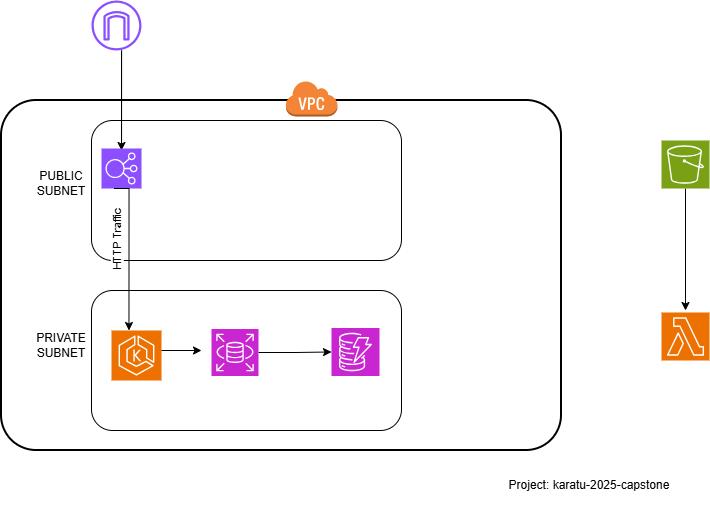

The diagram above was exported from draw.io. Its source (the exported page's mxGraphModel, read from the mxfile embedded in the PNG):
<mxGraphModel dx="815" dy="1644" grid="1" gridSize="10" guides="1" tooltips="1" connect="1" arrows="1" fold="1" page="1" pageScale="1" pageWidth="827" pageHeight="1169" math="0" shadow="0">
  <root>
    <mxCell id="0" />
    <mxCell id="1" parent="0" />
    <mxCell id="x662FTo2vx8DNbqaz62f-2" parent="1" style="rounded=1;arcSize=10;dashed=0;fillColor=none;gradientColor=none;strokeWidth=2;" value="" vertex="1">
      <mxGeometry height="350" width="560" x="60" y="70" as="geometry" />
    </mxCell>
    <mxCell id="x662FTo2vx8DNbqaz62f-3" parent="1" style="dashed=0;html=1;shape=mxgraph.aws3.virtual_private_cloud;fillColor=#F58536;gradientColor=none;dashed=0;" value="" vertex="1">
      <mxGeometry height="36" width="52" x="344" y="50" as="geometry" />
    </mxCell>
    <mxCell id="x662FTo2vx8DNbqaz62f-4" parent="1" style="rounded=1;whiteSpace=wrap;html=1;" value="" vertex="1">
      <mxGeometry height="140" width="310" x="150" y="90" as="geometry" />
    </mxCell>
    <mxCell id="x662FTo2vx8DNbqaz62f-5" parent="1" style="rounded=1;whiteSpace=wrap;html=1;" value="" vertex="1">
      <mxGeometry height="140" width="310" x="150" y="260" as="geometry" />
    </mxCell>
    <mxCell id="x662FTo2vx8DNbqaz62f-6" parent="1" style="text;html=1;whiteSpace=wrap;strokeColor=none;fillColor=none;align=center;verticalAlign=middle;rounded=0;" value="PUBLIC SUBNET" vertex="1">
      <mxGeometry height="25" width="60" x="90" y="140" as="geometry" />
    </mxCell>
    <mxCell id="x662FTo2vx8DNbqaz62f-7" parent="1" style="text;html=1;whiteSpace=wrap;strokeColor=none;fillColor=none;align=center;verticalAlign=middle;rounded=0;" value="PRIVATE SUBNET" vertex="1">
      <mxGeometry height="30" width="60" x="90" y="300" as="geometry" />
    </mxCell>
    <mxCell id="x662FTo2vx8DNbqaz62f-29" edge="1" parent="1" source="x662FTo2vx8DNbqaz62f-21" style="edgeStyle=orthogonalEdgeStyle;rounded=0;orthogonalLoop=1;jettySize=auto;html=1;">
      <mxGeometry relative="1" as="geometry">
        <mxPoint x="744" y="280" as="targetPoint" />
      </mxGeometry>
    </mxCell>
    <mxCell id="x662FTo2vx8DNbqaz62f-21" parent="1" style="sketch=0;points=[[0,0,0],[0.25,0,0],[0.5,0,0],[0.75,0,0],[1,0,0],[0,1,0],[0.25,1,0],[0.5,1,0],[0.75,1,0],[1,1,0],[0,0.25,0],[0,0.5,0],[0,0.75,0],[1,0.25,0],[1,0.5,0],[1,0.75,0]];outlineConnect=0;fontColor=#232F3E;fillColor=#7AA116;strokeColor=#ffffff;dashed=0;verticalLabelPosition=bottom;verticalAlign=top;align=center;html=1;fontSize=12;fontStyle=0;aspect=fixed;shape=mxgraph.aws4.resourceIcon;resIcon=mxgraph.aws4.s3;" value="" vertex="1">
      <mxGeometry height="48" width="48" x="720" y="110" as="geometry" />
    </mxCell>
    <mxCell id="x662FTo2vx8DNbqaz62f-26" edge="1" parent="1" source="x662FTo2vx8DNbqaz62f-22" style="edgeStyle=orthogonalEdgeStyle;rounded=0;orthogonalLoop=1;jettySize=auto;html=1;">
      <mxGeometry relative="1" as="geometry">
        <Array as="points">
          <mxPoint x="180" y="20" />
        </Array>
        <mxPoint x="180" y="120" as="targetPoint" />
      </mxGeometry>
    </mxCell>
    <mxCell id="x662FTo2vx8DNbqaz62f-22" parent="1" style="sketch=0;points=[[0,0,0],[0.25,0,0],[0.5,0,0],[0.75,0,0],[1,0,0],[0,1,0],[0.25,1,0],[0.5,1,0],[0.75,1,0],[1,1,0],[0,0.25,0],[0,0.5,0],[0,0.75,0],[1,0.25,0],[1,0.5,0],[1,0.75,0]];outlineConnect=0;fontColor=#232F3E;fillColor=#8C4FFF;strokeColor=#ffffff;dashed=0;verticalLabelPosition=bottom;verticalAlign=top;align=center;html=1;fontSize=12;fontStyle=0;aspect=fixed;shape=mxgraph.aws4.resourceIcon;resIcon=mxgraph.aws4.elastic_load_balancing;" value="" vertex="1">
      <mxGeometry height="40" width="40" x="160" y="118" as="geometry" />
    </mxCell>
    <mxCell id="x662FTo2vx8DNbqaz62f-23" parent="1" style="sketch=0;points=[[0,0,0],[0.25,0,0],[0.5,0,0],[0.75,0,0],[1,0,0],[0,1,0],[0.25,1,0],[0.5,1,0],[0.75,1,0],[1,1,0],[0,0.25,0],[0,0.5,0],[0,0.75,0],[1,0.25,0],[1,0.5,0],[1,0.75,0]];outlineConnect=0;fontColor=#232F3E;fillColor=#ED7100;strokeColor=#ffffff;dashed=0;verticalLabelPosition=bottom;verticalAlign=top;align=center;html=1;fontSize=12;fontStyle=0;aspect=fixed;shape=mxgraph.aws4.resourceIcon;resIcon=mxgraph.aws4.eks;" value="" vertex="1">
      <mxGeometry height="50" width="50" x="170" y="300" as="geometry" />
    </mxCell>
    <mxCell id="x662FTo2vx8DNbqaz62f-34" edge="1" parent="1" source="x662FTo2vx8DNbqaz62f-24" style="edgeStyle=orthogonalEdgeStyle;rounded=0;orthogonalLoop=1;jettySize=auto;html=1;" target="x662FTo2vx8DNbqaz62f-32" value="">
      <mxGeometry relative="1" as="geometry" />
    </mxCell>
    <mxCell id="x662FTo2vx8DNbqaz62f-24" parent="1" style="sketch=0;points=[[0,0,0],[0.25,0,0],[0.5,0,0],[0.75,0,0],[1,0,0],[0,1,0],[0.25,1,0],[0.5,1,0],[0.75,1,0],[1,1,0],[0,0.25,0],[0,0.5,0],[0,0.75,0],[1,0.25,0],[1,0.5,0],[1,0.75,0]];outlineConnect=0;fontColor=#232F3E;fillColor=#C925D1;strokeColor=#ffffff;dashed=0;verticalLabelPosition=bottom;verticalAlign=top;align=center;html=1;fontSize=12;fontStyle=0;aspect=fixed;shape=mxgraph.aws4.resourceIcon;resIcon=mxgraph.aws4.rds;" value="" vertex="1">
      <mxGeometry height="47" width="47" x="270" y="298.5" as="geometry" />
    </mxCell>
    <mxCell id="x662FTo2vx8DNbqaz62f-25" parent="1" style="sketch=0;points=[[0,0,0],[0.25,0,0],[0.5,0,0],[0.75,0,0],[1,0,0],[0,1,0],[0.25,1,0],[0.5,1,0],[0.75,1,0],[1,1,0],[0,0.25,0],[0,0.5,0],[0,0.75,0],[1,0.25,0],[1,0.5,0],[1,0.75,0]];outlineConnect=0;fontColor=#232F3E;fillColor=#ED7100;strokeColor=#ffffff;dashed=0;verticalLabelPosition=bottom;verticalAlign=top;align=center;html=1;fontSize=12;fontStyle=0;aspect=fixed;shape=mxgraph.aws4.resourceIcon;resIcon=mxgraph.aws4.lambda;" value="" vertex="1">
      <mxGeometry height="48" width="48" x="720" y="282" as="geometry" />
    </mxCell>
    <mxCell id="x662FTo2vx8DNbqaz62f-27" edge="1" parent="1" style="edgeStyle=orthogonalEdgeStyle;rounded=0;orthogonalLoop=1;jettySize=auto;html=1;entryX=0.5;entryY=0;entryDx=0;entryDy=0;entryPerimeter=0;">
      <mxGeometry relative="1" as="geometry">
        <Array as="points">
          <mxPoint x="188" y="158" />
        </Array>
        <mxPoint x="172.5226315789474" y="158" as="sourcePoint" />
        <mxPoint x="187.47" y="300" as="targetPoint" />
      </mxGeometry>
    </mxCell>
    <mxCell id="x662FTo2vx8DNbqaz62f-31" connectable="0" parent="x662FTo2vx8DNbqaz62f-27" style="edgeLabel;html=1;align=center;verticalAlign=middle;resizable=0;points=[];rotation=270;" value="HTTP Traffic" vertex="1">
      <mxGeometry relative="1" x="-0.0617" y="-8" as="geometry">
        <mxPoint x="-4" y="-7" as="offset" />
      </mxGeometry>
    </mxCell>
    <mxCell id="x662FTo2vx8DNbqaz62f-28" edge="1" parent="1" source="x662FTo2vx8DNbqaz62f-23" style="edgeStyle=orthogonalEdgeStyle;rounded=0;orthogonalLoop=1;jettySize=auto;html=1;">
      <mxGeometry relative="1" as="geometry">
        <Array as="points">
          <mxPoint x="220" y="325" />
          <mxPoint x="220" y="320" />
        </Array>
        <mxPoint x="260" y="320" as="targetPoint" />
      </mxGeometry>
    </mxCell>
    <mxCell id="x662FTo2vx8DNbqaz62f-38" parent="1" style="sketch=0;outlineConnect=0;fontColor=#232F3E;gradientColor=none;fillColor=#8C4FFF;strokeColor=none;dashed=0;verticalLabelPosition=bottom;verticalAlign=top;align=center;html=1;fontSize=12;fontStyle=0;aspect=fixed;pointerEvents=1;shape=mxgraph.aws4.internet_gateway;" value="" vertex="1">
      <mxGeometry height="50" width="50" x="150" y="-30" as="geometry" />
    </mxCell>
    <mxCell id="x662FTo2vx8DNbqaz62f-41" parent="1" style="text;html=1;whiteSpace=wrap;strokeColor=none;fillColor=none;align=center;verticalAlign=middle;rounded=0;" value="Project: karatu-2025-capstone" vertex="1">
      <mxGeometry height="70" width="240" x="528" y="420" as="geometry" />
    </mxCell>
    <mxCell id="x662FTo2vx8DNbqaz62f-32" parent="1" style="sketch=0;points=[[0,0,0],[0.25,0,0],[0.5,0,0],[0.75,0,0],[1,0,0],[0,1,0],[0.25,1,0],[0.5,1,0],[0.75,1,0],[1,1,0],[0,0.25,0],[0,0.5,0],[0,0.75,0],[1,0.25,0],[1,0.5,0],[1,0.75,0]];outlineConnect=0;fontColor=#232F3E;fillColor=#C925D1;strokeColor=#ffffff;dashed=0;verticalLabelPosition=bottom;verticalAlign=top;align=center;html=1;fontSize=12;fontStyle=0;aspect=fixed;shape=mxgraph.aws4.resourceIcon;resIcon=mxgraph.aws4.dynamodb;" value="" vertex="1">
      <mxGeometry height="48" width="48" x="390" y="297.5" as="geometry" />
    </mxCell>
  </root>
</mxGraphModel>